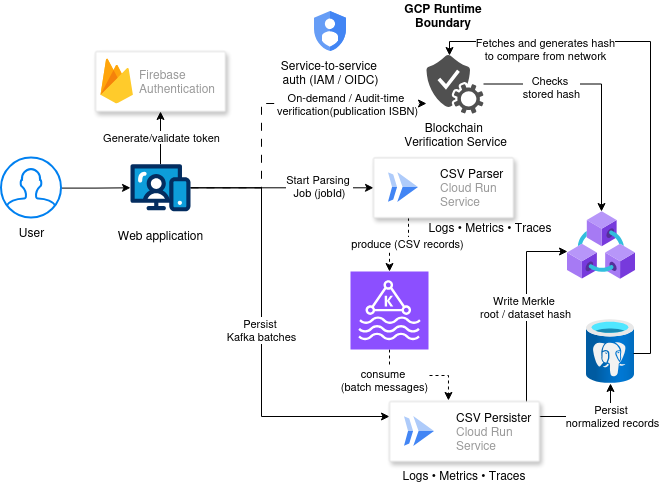

The diagram above was exported from draw.io. Its source (the exported page's mxGraphModel, read from the mxfile embedded in the PNG):
<mxGraphModel dx="1051" dy="517" grid="1" gridSize="10" guides="1" tooltips="1" connect="1" arrows="1" fold="1" page="1" pageScale="1" pageWidth="850" pageHeight="1100" math="0" shadow="0">
  <root>
    <mxCell id="0" />
    <mxCell id="1" parent="0" />
    <mxCell id="9AkZJP7116_PwjGiiulQ-2" parent="1" style="fillColor=#ffffff;strokeColor=#dddddd;shadow=1;strokeWidth=1;rounded=1;absoluteArcSize=1;arcSize=2;" value="" vertex="1">
      <mxGeometry height="60" width="130" x="174" y="61.000000000000014" as="geometry" />
    </mxCell>
    <mxCell id="9AkZJP7116_PwjGiiulQ-3" parent="9AkZJP7116_PwjGiiulQ-2" style="sketch=0;dashed=0;connectable=0;html=1;fillColor=#5184F3;strokeColor=none;shape=mxgraph.gcp2.firebase;part=1;labelPosition=right;verticalLabelPosition=middle;align=left;verticalAlign=middle;spacingLeft=5;fontColor=#999999;fontSize=12;" value="&lt;div&gt;Firebase&amp;nbsp;&lt;/div&gt;&lt;div&gt;Authentication&lt;/div&gt;" vertex="1">
      <mxGeometry height="45" relative="1" width="32.4" as="geometry">
        <mxPoint x="5" y="7" as="offset" />
      </mxGeometry>
    </mxCell>
    <mxCell id="9AkZJP7116_PwjGiiulQ-19" edge="1" parent="1" source="9AkZJP7116_PwjGiiulQ-4" style="edgeStyle=orthogonalEdgeStyle;rounded=0;orthogonalLoop=1;jettySize=auto;html=1;" target="9AkZJP7116_PwjGiiulQ-2" value="">
      <mxGeometry relative="1" as="geometry" />
    </mxCell>
    <mxCell id="9AkZJP7116_PwjGiiulQ-20" connectable="0" parent="9AkZJP7116_PwjGiiulQ-19" style="edgeLabel;html=1;align=center;verticalAlign=middle;resizable=0;points=[];" value="Generate/validate token" vertex="1">
      <mxGeometry relative="1" x="0.0338" as="geometry">
        <mxPoint as="offset" />
      </mxGeometry>
    </mxCell>
    <mxCell id="9AkZJP7116_PwjGiiulQ-21" edge="1" parent="1" source="9AkZJP7116_PwjGiiulQ-4" style="edgeStyle=orthogonalEdgeStyle;rounded=0;orthogonalLoop=1;jettySize=auto;html=1;" target="9AkZJP7116_PwjGiiulQ-6">
      <mxGeometry relative="1" as="geometry" />
    </mxCell>
    <mxCell id="9AkZJP7116_PwjGiiulQ-22" connectable="0" parent="9AkZJP7116_PwjGiiulQ-21" style="edgeLabel;html=1;align=center;verticalAlign=middle;resizable=0;points=[];" value="&lt;div&gt;Start Parsing&amp;nbsp;&lt;/div&gt;&lt;div&gt;Job (jobId)&lt;/div&gt;" vertex="1">
      <mxGeometry relative="1" x="0.6156" y="2" as="geometry">
        <mxPoint x="-20" as="offset" />
      </mxGeometry>
    </mxCell>
    <mxCell id="9AkZJP7116_PwjGiiulQ-27" edge="1" parent="1" source="9AkZJP7116_PwjGiiulQ-4" style="edgeStyle=orthogonalEdgeStyle;rounded=0;orthogonalLoop=1;jettySize=auto;html=1;entryX=0;entryY=0.25;entryDx=0;entryDy=0;" target="9AkZJP7116_PwjGiiulQ-8" value="&lt;div&gt;Persist&amp;nbsp;&lt;/div&gt;&lt;div&gt;Kafka batches&lt;/div&gt;">
      <mxGeometry relative="1" as="geometry">
        <Array as="points">
          <mxPoint x="340" y="197" />
          <mxPoint x="340" y="426" />
        </Array>
        <mxPoint x="329" y="251" as="targetPoint" />
      </mxGeometry>
    </mxCell>
    <mxCell id="9AkZJP7116_PwjGiiulQ-29" edge="1" parent="1" source="9AkZJP7116_PwjGiiulQ-4" style="edgeStyle=orthogonalEdgeStyle;rounded=0;orthogonalLoop=1;jettySize=auto;html=1;dashed=1;dashPattern=8 8;" target="9AkZJP7116_PwjGiiulQ-17">
      <mxGeometry relative="1" as="geometry">
        <Array as="points">
          <mxPoint x="340" y="197" />
          <mxPoint x="340" y="113" />
        </Array>
        <mxPoint x="269" y="190.29999999999995" as="sourcePoint" />
        <mxPoint x="502" y="113" as="targetPoint" />
      </mxGeometry>
    </mxCell>
    <mxCell id="9AkZJP7116_PwjGiiulQ-30" connectable="0" parent="9AkZJP7116_PwjGiiulQ-29" style="edgeLabel;html=1;align=center;verticalAlign=middle;resizable=0;points=[];" value="&lt;div&gt;On-demand / Audit-time&amp;nbsp;&lt;/div&gt;&lt;div&gt;verification(publication ISBN)&lt;/div&gt;" vertex="1">
      <mxGeometry relative="1" x="0.6161" as="geometry">
        <mxPoint x="-18" as="offset" />
      </mxGeometry>
    </mxCell>
    <mxCell id="9AkZJP7116_PwjGiiulQ-4" parent="1" style="verticalLabelPosition=bottom;aspect=fixed;html=1;shape=mxgraph.salesforce.web;fillColorStyles=fillColor2,fillColor3,fillColor4;fillColor2=#032d60;fillColor3=#0d9dda;fillColor4=#ffffff;fillColor=none;strokeColor=none;" value="&lt;div&gt;Web application&lt;/div&gt;" vertex="1">
      <mxGeometry height="47.400000000000006" width="60" x="209" y="173.6" as="geometry" />
    </mxCell>
    <mxCell id="9AkZJP7116_PwjGiiulQ-23" edge="1" parent="1" source="9AkZJP7116_PwjGiiulQ-6" style="edgeStyle=orthogonalEdgeStyle;rounded=0;orthogonalLoop=1;jettySize=auto;html=1;exitX=0.25;exitY=1;exitDx=0;exitDy=0;dashed=1;" target="9AkZJP7116_PwjGiiulQ-15">
      <mxGeometry relative="1" as="geometry" />
    </mxCell>
    <mxCell id="9AkZJP7116_PwjGiiulQ-24" connectable="0" parent="9AkZJP7116_PwjGiiulQ-23" style="edgeLabel;html=1;align=center;verticalAlign=middle;resizable=0;points=[];" value="produce (CSV records)" vertex="1">
      <mxGeometry relative="1" x="-0.2356" y="-2" as="geometry">
        <mxPoint as="offset" />
      </mxGeometry>
    </mxCell>
    <mxCell id="9AkZJP7116_PwjGiiulQ-35" edge="1" parent="1" source="9AkZJP7116_PwjGiiulQ-17" style="edgeStyle=orthogonalEdgeStyle;rounded=0;orthogonalLoop=1;jettySize=auto;html=1;" target="9AkZJP7116_PwjGiiulQ-14">
      <mxGeometry relative="1" as="geometry" />
    </mxCell>
    <mxCell id="9AkZJP7116_PwjGiiulQ-36" connectable="0" parent="9AkZJP7116_PwjGiiulQ-35" style="edgeLabel;html=1;align=center;verticalAlign=middle;resizable=0;points=[];" value="&lt;div&gt;Checks&amp;nbsp;&lt;/div&gt;&lt;div&gt;stored hash&lt;/div&gt;" vertex="1">
      <mxGeometry relative="1" x="-0.0108" as="geometry">
        <mxPoint x="-51" as="offset" />
      </mxGeometry>
    </mxCell>
    <mxCell id="9AkZJP7116_PwjGiiulQ-6" parent="1" style="fillColor=#ffffff;strokeColor=#dddddd;shadow=1;strokeWidth=1;rounded=1;absoluteArcSize=1;arcSize=2;" value="" vertex="1">
      <mxGeometry height="60" width="140" x="452" y="167.3" as="geometry" />
    </mxCell>
    <mxCell id="9AkZJP7116_PwjGiiulQ-7" parent="9AkZJP7116_PwjGiiulQ-6" style="editableCssRules=.*;html=1;fontColor=#999999;shape=image;verticalLabelPosition=middle;verticalAlign=middle;labelPosition=right;align=left;spacingLeft=20;part=1;points=[];imageAspect=0;image=data:image/svg+xml,(base64 omitted: 656 chars);" value="&lt;font color=&quot;#000000&quot;&gt;CSV Parser&lt;/font&gt;&lt;br&gt;&lt;div&gt;Cloud Run&amp;nbsp;&lt;/div&gt;&lt;div&gt;Service&lt;/div&gt;" vertex="1">
      <mxGeometry height="30" relative="1" width="30" as="geometry">
        <mxPoint x="15" y="15" as="offset" />
      </mxGeometry>
    </mxCell>
    <mxCell id="9AkZJP7116_PwjGiiulQ-26" edge="1" parent="1" source="9AkZJP7116_PwjGiiulQ-15" style="edgeStyle=orthogonalEdgeStyle;rounded=0;orthogonalLoop=1;jettySize=auto;html=1;entryX=0.393;entryY=-0.017;entryDx=0;entryDy=0;entryPerimeter=0;dashed=1;" target="9AkZJP7116_PwjGiiulQ-8">
      <mxGeometry relative="1" as="geometry" />
    </mxCell>
    <mxCell id="9AkZJP7116_PwjGiiulQ-28" connectable="0" parent="9AkZJP7116_PwjGiiulQ-26" style="edgeLabel;html=1;align=center;verticalAlign=middle;resizable=0;points=[];" value="&lt;div&gt;consume&amp;nbsp;&lt;/div&gt;&lt;div&gt;(batch messages)&lt;/div&gt;" vertex="1">
      <mxGeometry relative="1" x="0.0194" as="geometry">
        <mxPoint x="-36" y="4" as="offset" />
      </mxGeometry>
    </mxCell>
    <mxCell id="9AkZJP7116_PwjGiiulQ-31" edge="1" parent="1" source="9AkZJP7116_PwjGiiulQ-8" style="edgeStyle=orthogonalEdgeStyle;rounded=0;orthogonalLoop=1;jettySize=auto;html=1;exitX=1;exitY=0.25;exitDx=0;exitDy=0;" target="9AkZJP7116_PwjGiiulQ-16">
      <mxGeometry relative="1" as="geometry" />
    </mxCell>
    <mxCell id="9AkZJP7116_PwjGiiulQ-32" connectable="0" parent="9AkZJP7116_PwjGiiulQ-31" style="edgeLabel;html=1;align=center;verticalAlign=middle;resizable=0;points=[];" value="&lt;div&gt;Persist&amp;nbsp;&lt;/div&gt;&lt;div&gt;normalized records&lt;/div&gt;" vertex="1">
      <mxGeometry relative="1" x="-0.2138" y="1" as="geometry">
        <mxPoint x="31" as="offset" />
      </mxGeometry>
    </mxCell>
    <mxCell id="9AkZJP7116_PwjGiiulQ-33" edge="1" parent="1" style="edgeStyle=orthogonalEdgeStyle;rounded=0;orthogonalLoop=1;jettySize=auto;html=1;exitX=0.92;exitY=0.05;exitDx=0;exitDy=0;exitPerimeter=0;" target="9AkZJP7116_PwjGiiulQ-14">
      <mxGeometry relative="1" as="geometry">
        <Array as="points">
          <mxPoint x="605" y="414" />
          <mxPoint x="605" y="261" />
        </Array>
        <mxPoint x="602" y="414" as="sourcePoint" />
        <mxPoint x="650" y="235" as="targetPoint" />
      </mxGeometry>
    </mxCell>
    <mxCell id="9AkZJP7116_PwjGiiulQ-34" connectable="0" parent="9AkZJP7116_PwjGiiulQ-33" style="edgeLabel;html=1;align=center;verticalAlign=middle;resizable=0;points=[];" value="&lt;div&gt;Write Merkle&amp;nbsp;&lt;/div&gt;&lt;div&gt;root&amp;nbsp;/ dataset hash&lt;/div&gt;" vertex="1">
      <mxGeometry relative="1" x="-0.3818" as="geometry">
        <mxPoint x="-2" y="-40" as="offset" />
      </mxGeometry>
    </mxCell>
    <mxCell id="9AkZJP7116_PwjGiiulQ-8" parent="1" style="fillColor=#ffffff;strokeColor=#dddddd;shadow=1;strokeWidth=1;rounded=1;absoluteArcSize=1;arcSize=2;" value="" vertex="1">
      <mxGeometry height="60" width="150" x="468" y="411" as="geometry" />
    </mxCell>
    <mxCell id="9AkZJP7116_PwjGiiulQ-9" parent="9AkZJP7116_PwjGiiulQ-8" style="editableCssRules=.*;html=1;fontColor=#999999;shape=image;verticalLabelPosition=middle;verticalAlign=middle;labelPosition=right;align=left;spacingLeft=20;part=1;points=[];imageAspect=0;image=data:image/svg+xml,(base64 omitted: 656 chars);" value="&lt;font color=&quot;#000000&quot;&gt;CSV Persister&lt;/font&gt;&lt;br&gt;&lt;div&gt;Cloud Run&amp;nbsp;&lt;/div&gt;&lt;div&gt;Service&lt;/div&gt;" vertex="1">
      <mxGeometry height="30" relative="1" width="30" as="geometry">
        <mxPoint x="15" y="15" as="offset" />
      </mxGeometry>
    </mxCell>
    <mxCell id="9AkZJP7116_PwjGiiulQ-18" edge="1" parent="1" source="9AkZJP7116_PwjGiiulQ-13" style="edgeStyle=orthogonalEdgeStyle;rounded=0;orthogonalLoop=1;jettySize=auto;html=1;" target="9AkZJP7116_PwjGiiulQ-4" value="">
      <mxGeometry relative="1" as="geometry" />
    </mxCell>
    <mxCell id="9AkZJP7116_PwjGiiulQ-13" parent="1" style="html=1;verticalLabelPosition=bottom;align=center;labelBackgroundColor=#ffffff;verticalAlign=top;strokeWidth=2;strokeColor=#0080F0;shadow=0;dashed=0;shape=mxgraph.ios7.icons.user;" value="&lt;div&gt;User&lt;/div&gt;" vertex="1">
      <mxGeometry height="60" width="60" x="80" y="167.6" as="geometry" />
    </mxCell>
    <mxCell id="9AkZJP7116_PwjGiiulQ-14" parent="1" style="image;aspect=fixed;html=1;points=[];align=center;fontSize=12;image=img/lib/azure2/blockchain/Azure_Blockchain_Service.svg;" value="" vertex="1">
      <mxGeometry height="68" width="68" x="646" y="221" as="geometry" />
    </mxCell>
    <mxCell id="9AkZJP7116_PwjGiiulQ-15" parent="1" style="sketch=0;points=[[0,0,0],[0.25,0,0],[0.5,0,0],[0.75,0,0],[1,0,0],[0,1,0],[0.25,1,0],[0.5,1,0],[0.75,1,0],[1,1,0],[0,0.25,0],[0,0.5,0],[0,0.75,0],[1,0.25,0],[1,0.5,0],[1,0.75,0]];outlineConnect=0;fontColor=#232F3E;fillColor=#8C4FFF;strokeColor=#ffffff;dashed=0;verticalLabelPosition=bottom;verticalAlign=top;align=center;html=1;fontSize=12;fontStyle=0;aspect=fixed;shape=mxgraph.aws4.resourceIcon;resIcon=mxgraph.aws4.managed_streaming_for_kafka;" value="" vertex="1">
      <mxGeometry height="78" width="78" x="429" y="281" as="geometry" />
    </mxCell>
    <mxCell id="9AkZJP7116_PwjGiiulQ-16" parent="1" style="image;aspect=fixed;html=1;points=[];align=center;fontSize=12;image=img/lib/azure2/databases/Azure_Database_PostgreSQL_Server.svg;" value="" vertex="1">
      <mxGeometry height="64" width="48" x="665" y="329" as="geometry" />
    </mxCell>
    <mxCell id="9AkZJP7116_PwjGiiulQ-17" parent="1" style="sketch=0;pointerEvents=1;shadow=0;dashed=0;html=1;strokeColor=none;fillColor=#505050;labelPosition=center;verticalLabelPosition=bottom;verticalAlign=top;outlineConnect=0;align=center;shape=mxgraph.office.services.verification_service;" value="&lt;div&gt;Blockchain&amp;nbsp;&lt;/div&gt;&lt;div&gt;Verification Service&lt;/div&gt;" vertex="1">
      <mxGeometry height="59" width="57" x="505" y="64" as="geometry" />
    </mxCell>
    <mxCell id="9AkZJP7116_PwjGiiulQ-37" edge="1" parent="1" style="edgeStyle=orthogonalEdgeStyle;rounded=0;orthogonalLoop=1;jettySize=auto;html=1;">
      <mxGeometry relative="1" as="geometry">
        <Array as="points">
          <mxPoint x="729" y="363" />
          <mxPoint x="729" y="51" />
          <mxPoint x="528" y="51" />
        </Array>
        <mxPoint x="712" y="363" as="sourcePoint" />
        <mxPoint x="528" y="65" as="targetPoint" />
      </mxGeometry>
    </mxCell>
    <mxCell id="9AkZJP7116_PwjGiiulQ-38" connectable="0" parent="9AkZJP7116_PwjGiiulQ-37" style="edgeLabel;html=1;align=center;verticalAlign=middle;resizable=0;points=[];" value="&lt;div&gt;Fetches and generates hash&lt;/div&gt;&lt;div&gt;to compare from network&lt;/div&gt;" vertex="1">
      <mxGeometry relative="1" x="-0.5352" y="-2" as="geometry">
        <mxPoint x="-108" y="-196" as="offset" />
      </mxGeometry>
    </mxCell>
    <mxCell id="9AkZJP7116_PwjGiiulQ-43" parent="1" style="text;html=1;whiteSpace=wrap;strokeColor=none;fillColor=none;align=center;verticalAlign=middle;rounded=0;" value="&lt;b&gt;GCP Runtime Boundary&lt;/b&gt;" vertex="1">
      <mxGeometry height="30" width="100" x="472" y="10" as="geometry" />
    </mxCell>
    <mxCell id="9AkZJP7116_PwjGiiulQ-44" parent="1" style="editableCssRules=.*;html=1;shape=image;verticalLabelPosition=bottom;labelBackgroundColor=#ffffff;verticalAlign=top;aspect=fixed;imageAspect=0;image=data:image/svg+xml,(base64 omitted: 1040 chars);" value="&lt;div&gt;Service-to-service&amp;nbsp;&lt;/div&gt;&lt;div&gt;auth (IAM / OIDC)&lt;/div&gt;" vertex="1">
      <mxGeometry height="40" width="32" x="393" y="21" as="geometry" />
    </mxCell>
    <mxCell id="9AkZJP7116_PwjGiiulQ-45" parent="1" style="text;html=1;whiteSpace=wrap;strokeColor=none;fillColor=none;align=center;verticalAlign=middle;rounded=0;" value="Logs • Metrics • Traces" vertex="1">
      <mxGeometry height="30" width="150" x="468" y="470" as="geometry" />
    </mxCell>
    <mxCell id="9AkZJP7116_PwjGiiulQ-46" parent="1" style="text;html=1;whiteSpace=wrap;strokeColor=none;fillColor=none;align=center;verticalAlign=middle;rounded=0;" value="Logs • Metrics • Traces" vertex="1">
      <mxGeometry height="30" width="150" x="494" y="222" as="geometry" />
    </mxCell>
  </root>
</mxGraphModel>